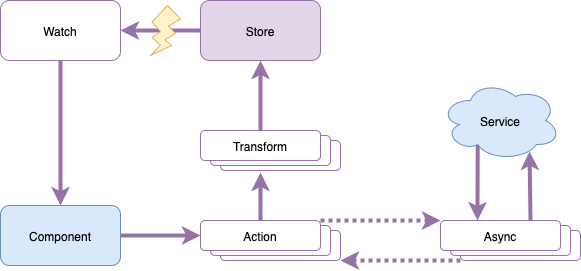

The diagram above was exported from draw.io. Its source (the exported page's mxGraphModel, read from the mxfile embedded in the PNG):
<mxGraphModel dx="1426" dy="777" grid="1" gridSize="10" guides="1" tooltips="1" connect="1" arrows="1" fold="1" page="1" pageScale="1" pageWidth="827" pageHeight="1169" math="0" shadow="0">
  <root>
    <mxCell id="0" />
    <mxCell id="1" parent="0" />
    <mxCell id="2" value="" style="group;strokeColor=none;fontColor=#FF0080;" vertex="1" connectable="0" parent="1">
      <mxGeometry x="260" y="430" width="140" height="40" as="geometry" />
    </mxCell>
    <mxCell id="3" value="" style="rounded=1;whiteSpace=wrap;html=1;fontColor=#FF00FF;strokeColor=#9673A6;" vertex="1" parent="2">
      <mxGeometry x="19.999999999999996" y="10" width="119.99999999999999" height="30" as="geometry" />
    </mxCell>
    <mxCell id="4" value="" style="rounded=1;whiteSpace=wrap;html=1;fontColor=#FF00FF;strokeColor=#9673A6;" vertex="1" parent="2">
      <mxGeometry x="9.999999999999998" y="5" width="119.99999999999999" height="30" as="geometry" />
    </mxCell>
    <mxCell id="5" value="&lt;font color=&quot;#000000&quot;&gt;Transform&lt;/font&gt;" style="rounded=1;whiteSpace=wrap;html=1;fontColor=#B85450;strokeColor=#9673A6;" vertex="1" parent="2">
      <mxGeometry width="119.99999999999999" height="30" as="geometry" />
    </mxCell>
    <mxCell id="6" value="" style="group;fontColor=#9673A6;strokeColor=none;" vertex="1" connectable="0" parent="1">
      <mxGeometry x="260" y="520" width="140" height="40" as="geometry" />
    </mxCell>
    <mxCell id="7" value="" style="rounded=1;whiteSpace=wrap;html=1;strokeColor=#9673A6;" vertex="1" parent="6">
      <mxGeometry x="20" y="10" width="120" height="30" as="geometry" />
    </mxCell>
    <mxCell id="8" value="" style="rounded=1;whiteSpace=wrap;html=1;strokeColor=#9673A6;" vertex="1" parent="6">
      <mxGeometry x="10" y="5" width="120" height="30" as="geometry" />
    </mxCell>
    <mxCell id="9" value="Action" style="rounded=1;whiteSpace=wrap;html=1;strokeColor=#9673A6;" vertex="1" parent="6">
      <mxGeometry width="120" height="30" as="geometry" />
    </mxCell>
    <mxCell id="10" value="" style="group;fontColor=#9673A6;" vertex="1" connectable="0" parent="1">
      <mxGeometry x="500" y="520" width="140" height="40" as="geometry" />
    </mxCell>
    <mxCell id="11" value="" style="group;fontColor=#9673A6;" vertex="1" connectable="0" parent="10">
      <mxGeometry width="140" height="40" as="geometry" />
    </mxCell>
    <mxCell id="12" value="" style="rounded=1;whiteSpace=wrap;html=1;fontColor=#9673A6;strokeColor=#9673A6;" vertex="1" parent="11">
      <mxGeometry x="20" y="10" width="120" height="30" as="geometry" />
    </mxCell>
    <mxCell id="13" value="" style="rounded=1;whiteSpace=wrap;html=1;fontColor=#9673A6;strokeColor=#9673A6;" vertex="1" parent="11">
      <mxGeometry x="10" y="5" width="120" height="30" as="geometry" />
    </mxCell>
    <mxCell id="14" value="&lt;font color=&quot;#000000&quot;&gt;Async&lt;/font&gt;" style="rounded=1;whiteSpace=wrap;html=1;fontColor=#9673A6;strokeColor=#9673A6;" vertex="1" parent="11">
      <mxGeometry width="120" height="30" as="geometry" />
    </mxCell>
    <mxCell id="15" style="edgeStyle=none;rounded=0;orthogonalLoop=1;jettySize=auto;html=1;exitX=0.75;exitY=0;exitDx=0;exitDy=0;shadow=0;dashed=1;dashPattern=1 1;strokeColor=#000000;strokeWidth=4;fontColor=#9673A6;" edge="1" parent="11" source="14" target="14">
      <mxGeometry relative="1" as="geometry" />
    </mxCell>
    <mxCell id="16" style="edgeStyle=none;rounded=0;orthogonalLoop=1;jettySize=auto;html=1;entryX=0.333;entryY=1.067;entryDx=0;entryDy=0;entryPerimeter=0;shadow=0;strokeColor=#9673A6;strokeWidth=4;" edge="1" source="9" target="3" parent="1">
      <mxGeometry relative="1" as="geometry" />
    </mxCell>
    <mxCell id="17" style="edgeStyle=none;rounded=0;orthogonalLoop=1;jettySize=auto;html=1;exitX=0.31;exitY=0.8;exitDx=0;exitDy=0;exitPerimeter=0;entryX=0.308;entryY=0;entryDx=0;entryDy=0;entryPerimeter=0;shadow=0;strokeColor=#9673A6;strokeWidth=4;fontColor=#9673A6;" edge="1" source="18" target="14" parent="1">
      <mxGeometry relative="1" as="geometry" />
    </mxCell>
    <mxCell id="18" value="Service" style="ellipse;shape=cloud;whiteSpace=wrap;html=1;fillColor=#dae8fc;strokeColor=#6c8ebf;" vertex="1" parent="1">
      <mxGeometry x="500" y="380" width="120" height="80" as="geometry" />
    </mxCell>
    <mxCell id="19" value="" style="edgeStyle=none;rounded=0;orthogonalLoop=1;jettySize=auto;html=1;shadow=0;strokeColor=#9673A6;strokeWidth=4;entryX=0.742;entryY=0.888;entryDx=0;entryDy=0;entryPerimeter=0;exitX=0.75;exitY=0;exitDx=0;exitDy=0;" edge="1" source="14" target="18" parent="1">
      <mxGeometry relative="1" as="geometry" />
    </mxCell>
    <mxCell id="20" value="" style="edgeStyle=none;rounded=0;orthogonalLoop=1;jettySize=auto;html=1;shadow=0;strokeColor=#9673A6;strokeWidth=4;" edge="1" source="21" target="23" parent="1">
      <mxGeometry relative="1" as="geometry" />
    </mxCell>
    <mxCell id="21" value="Store" style="rounded=1;whiteSpace=wrap;html=1;fillColor=#e1d5e7;strokeColor=#9673A6;" vertex="1" parent="1">
      <mxGeometry x="260" y="300" width="120" height="60" as="geometry" />
    </mxCell>
    <mxCell id="22" value="" style="edgeStyle=none;rounded=0;orthogonalLoop=1;jettySize=auto;html=1;shadow=0;strokeColor=#9673A6;strokeWidth=4;" edge="1" source="23" target="25" parent="1">
      <mxGeometry relative="1" as="geometry" />
    </mxCell>
    <mxCell id="23" value="&lt;font color=&quot;#000000&quot;&gt;Watch&lt;/font&gt;" style="rounded=1;whiteSpace=wrap;html=1;strokeColor=#9673A6;fontColor=#B85450;" vertex="1" parent="1">
      <mxGeometry x="60" y="300" width="120" height="60" as="geometry" />
    </mxCell>
    <mxCell id="24" value="" style="edgeStyle=none;rounded=0;orthogonalLoop=1;jettySize=auto;html=1;shadow=0;strokeColor=#9673A6;strokeWidth=4;" edge="1" source="25" target="9" parent="1">
      <mxGeometry relative="1" as="geometry" />
    </mxCell>
    <mxCell id="25" value="Component" style="rounded=1;whiteSpace=wrap;html=1;fillColor=#dae8fc;strokeColor=#6c8ebf;" vertex="1" parent="1">
      <mxGeometry x="60" y="505" width="120" height="60" as="geometry" />
    </mxCell>
    <mxCell id="26" value="" style="edgeStyle=none;rounded=0;orthogonalLoop=1;jettySize=auto;html=1;shadow=0;strokeColor=#9673A6;strokeWidth=4;exitX=0.5;exitY=0;exitDx=0;exitDy=0;" edge="1" source="5" parent="1">
      <mxGeometry relative="1" as="geometry">
        <mxPoint x="320" y="360" as="targetPoint" />
      </mxGeometry>
    </mxCell>
    <mxCell id="27" value="" style="verticalLabelPosition=bottom;verticalAlign=top;html=1;shape=mxgraph.basic.flash;fillColor=#fff2cc;strokeColor=#d6b656;" vertex="1" parent="1">
      <mxGeometry x="210" y="305" width="30" height="50" as="geometry" />
    </mxCell>
    <mxCell id="28" style="edgeStyle=none;rounded=0;orthogonalLoop=1;jettySize=auto;html=1;exitX=1;exitY=0;exitDx=0;exitDy=0;entryX=0;entryY=0;entryDx=0;entryDy=0;shadow=0;strokeColor=#9673A6;strokeWidth=4;fontColor=#9673A6;dashed=1;dashPattern=1 1;" edge="1" source="9" target="14" parent="1">
      <mxGeometry relative="1" as="geometry" />
    </mxCell>
    <mxCell id="29" style="edgeStyle=none;rounded=0;orthogonalLoop=1;jettySize=auto;html=1;exitX=0;exitY=1;exitDx=0;exitDy=0;entryX=1;entryY=1;entryDx=0;entryDy=0;shadow=0;strokeColor=#9673A6;strokeWidth=4;fontColor=#9673A6;dashed=1;dashPattern=1 1;" edge="1" source="12" target="7" parent="1">
      <mxGeometry relative="1" as="geometry" />
    </mxCell>
  </root>
</mxGraphModel>